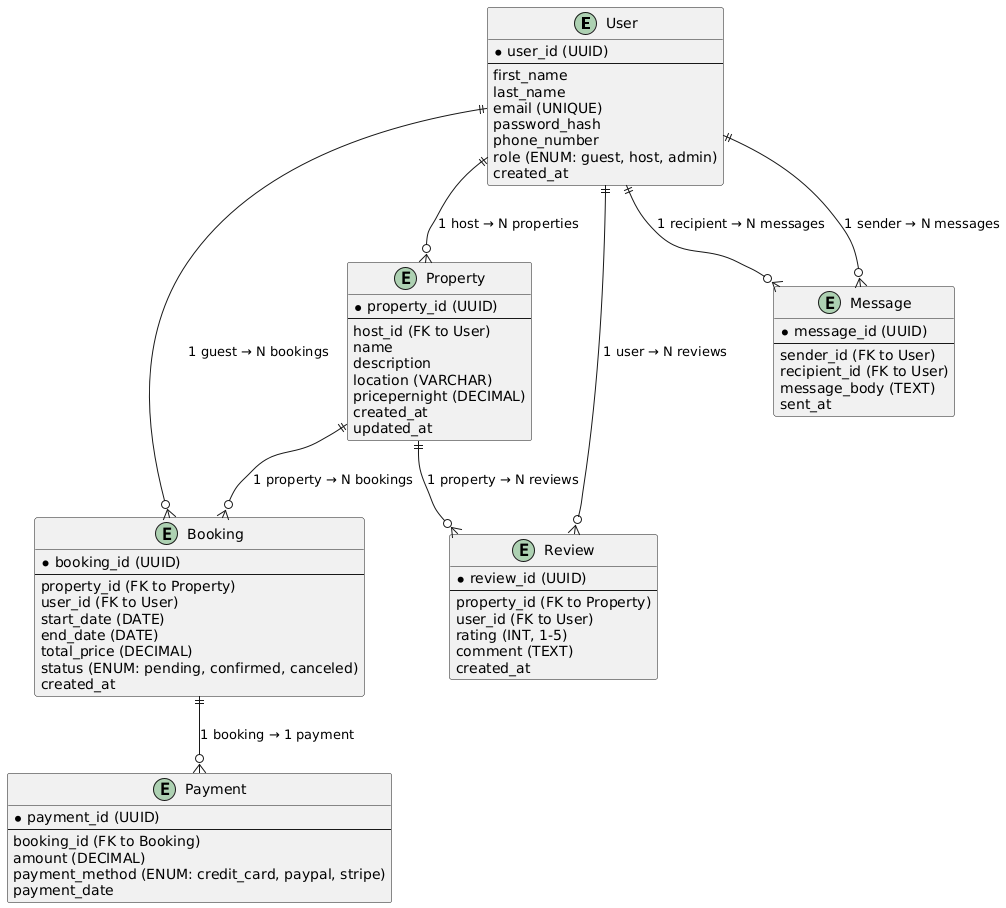

The diagram above was rendered by PlantUML. Its source (embedded in the PNG):
@startuml
' Entities (Original Schema)
entity User {
  *user_id (UUID)
  --
  first_name
  last_name
  email (UNIQUE)
  password_hash
  phone_number
  role (ENUM: guest, host, admin)
  created_at
}

entity Property {
  *property_id (UUID)
  --
  host_id (FK to User)
  name
  description
  location (VARCHAR)
  pricepernight (DECIMAL)
  created_at
  updated_at
}

entity Booking {
  *booking_id (UUID)
  --
  property_id (FK to Property)
  user_id (FK to User)
  start_date (DATE)
  end_date (DATE)
  total_price (DECIMAL)
  status (ENUM: pending, confirmed, canceled)
  created_at
}

entity Payment {
  *payment_id (UUID)
  --
  booking_id (FK to Booking)
  amount (DECIMAL)
  payment_method (ENUM: credit_card, paypal, stripe)
  payment_date
}

entity Review {
  *review_id (UUID)
  --
  property_id (FK to Property)
  user_id (FK to User)
  rating (INT, 1-5)
  comment (TEXT)
  created_at
}

entity Message {
  *message_id (UUID)
  --
  sender_id (FK to User)
  recipient_id (FK to User)
  message_body (TEXT)
  sent_at
}

' Relationships (Original Schema)
User ||--o{ Property : "1 host → N properties"
Property ||--o{ Booking : "1 property → N bookings"
User ||--o{ Booking : "1 guest → N bookings"
Booking ||--o{ Payment : "1 booking → 1 payment"
Property ||--o{ Review : "1 property → N reviews"
User ||--o{ Review : "1 user → N reviews"
User ||--o{ Message : "1 sender → N messages"
User ||--o{ Message : "1 recipient → N messages"
@enduml